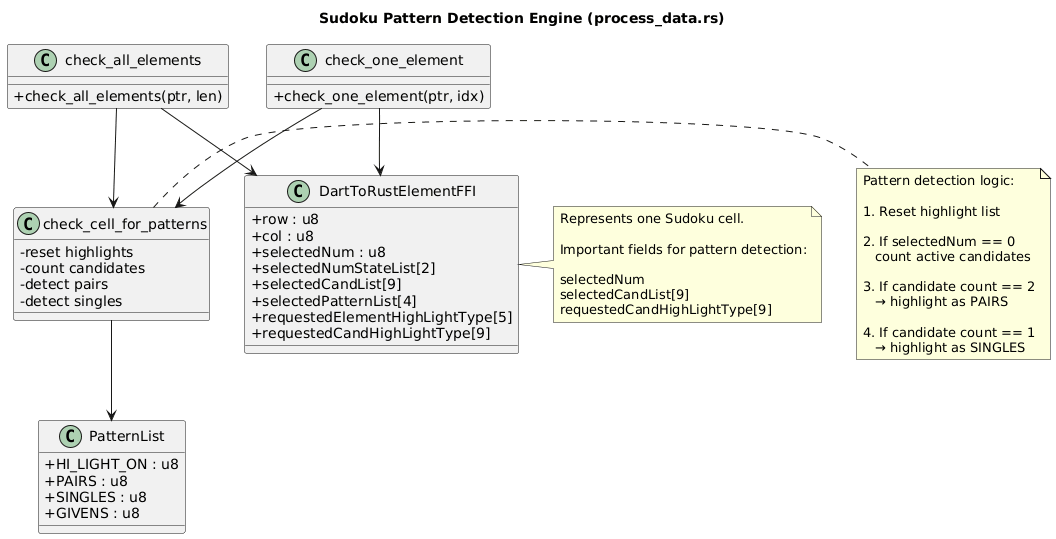

The diagram above was rendered by PlantUML. Its source (embedded in the PNG):
@startuml
title Sudoku Pattern Detection Engine (process_data.rs)

skinparam classAttributeIconSize 0
skinparam shadowing false

' =========================================================
' FFI DATA STRUCTURE
' =========================================================

class DartToRustElementFFI {
  + row : u8
  + col : u8
  + selectedNum : u8
  + selectedNumStateList[2]
  + selectedCandList[9]
  + selectedPatternList[4]
  + requestedElementHighLightType[5]
  + requestedCandHighLightType[9]
}

note right of DartToRustElementFFI
Represents one Sudoku cell.

Important fields for pattern detection:

selectedNum
selectedCandList[9]
requestedCandHighLightType[9]
end note


' =========================================================
' PATTERN CONSTANTS
' =========================================================

class PatternList {
  + HI_LIGHT_ON : u8
  + PAIRS : u8
  + SINGLES : u8
  + GIVENS : u8
}


' =========================================================
' PUBLIC FFI FUNCTIONS
' =========================================================

class check_all_elements {
  + check_all_elements(ptr, len)
}

class check_one_element {
  + check_one_element(ptr, idx)
}


' =========================================================
' INTERNAL LOGIC
' =========================================================

class check_cell_for_patterns {
  - reset highlights
  - count candidates
  - detect pairs
  - detect singles
}

check_all_elements --> DartToRustElementFFI
check_one_element --> DartToRustElementFFI

check_all_elements --> check_cell_for_patterns
check_one_element --> check_cell_for_patterns

check_cell_for_patterns --> PatternList


note right of check_cell_for_patterns
Pattern detection logic:

1. Reset highlight list

2. If selectedNum == 0
   count active candidates

3. If candidate count == 2
   → highlight as PAIRS

4. If candidate count == 1
   → highlight as SINGLES
end note

@enduml